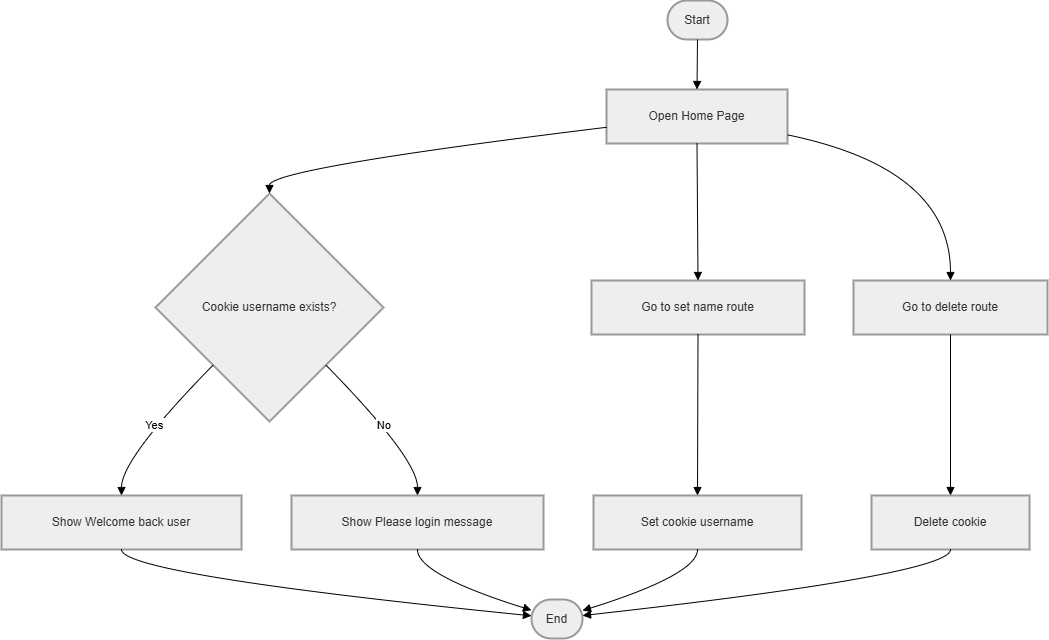

The diagram above was exported from draw.io. Its source (the exported page's mxGraphModel, read from the mxfile embedded in the PNG):
<mxGraphModel dx="3473" dy="1873" grid="1" gridSize="10" guides="1" tooltips="1" connect="1" arrows="1" fold="1" page="1" pageScale="1" pageWidth="850" pageHeight="1100" background="#ffffff" math="0" shadow="0">
  <root>
    <mxCell id="0" />
    <mxCell id="1" parent="0" />
    <mxCell id="IpbS_6vLVLbGKWiW8vTm-1" parent="1" style="rounded=1;whiteSpace=wrap;arcSize=50;strokeWidth=2;fillColor=light-dark(#eeeeee,#1f2020);strokeColor=light-dark(#999999,#cccccc);fontColor=light-dark(#333333,#cccccc);" value="Start" vertex="1">
      <mxGeometry height="39" width="60" x="686" y="20" as="geometry" />
    </mxCell>
    <mxCell id="IpbS_6vLVLbGKWiW8vTm-2" parent="1" style="whiteSpace=wrap;strokeWidth=2;fillColor=light-dark(#eeeeee,#1f2020);strokeColor=light-dark(#999999,#cccccc);fontColor=light-dark(#333333,#cccccc);" value="Open Home Page" vertex="1">
      <mxGeometry height="54" width="181" x="625" y="109" as="geometry" />
    </mxCell>
    <mxCell id="IpbS_6vLVLbGKWiW8vTm-3" parent="1" style="rhombus;strokeWidth=2;whiteSpace=wrap;fillColor=light-dark(#eeeeee,#1f2020);strokeColor=light-dark(#999999,#cccccc);fontColor=light-dark(#333333,#cccccc);" value="Cookie username exists?" vertex="1">
      <mxGeometry height="228" width="228" x="174" y="213" as="geometry" />
    </mxCell>
    <mxCell id="IpbS_6vLVLbGKWiW8vTm-4" parent="1" style="whiteSpace=wrap;strokeWidth=2;fillColor=light-dark(#eeeeee,#1f2020);strokeColor=light-dark(#999999,#cccccc);fontColor=light-dark(#333333,#cccccc);" value="Show Welcome back user" vertex="1">
      <mxGeometry height="54" width="240" x="20" y="515" as="geometry" />
    </mxCell>
    <mxCell id="IpbS_6vLVLbGKWiW8vTm-5" parent="1" style="whiteSpace=wrap;strokeWidth=2;fillColor=light-dark(#eeeeee,#1f2020);strokeColor=light-dark(#999999,#cccccc);fontColor=light-dark(#333333,#cccccc);" value="Show Please login message" vertex="1">
      <mxGeometry height="54" width="252" x="310" y="515" as="geometry" />
    </mxCell>
    <mxCell id="IpbS_6vLVLbGKWiW8vTm-6" parent="1" style="whiteSpace=wrap;strokeWidth=2;fillColor=light-dark(#eeeeee,#1f2020);strokeColor=light-dark(#999999,#cccccc);fontColor=light-dark(#333333,#cccccc);" value="Go to set name route" vertex="1">
      <mxGeometry height="54" width="213" x="610" y="300" as="geometry" />
    </mxCell>
    <mxCell id="IpbS_6vLVLbGKWiW8vTm-7" parent="1" style="whiteSpace=wrap;strokeWidth=2;fillColor=light-dark(#eeeeee,#1f2020);strokeColor=light-dark(#999999,#cccccc);fontColor=light-dark(#333333,#cccccc);" value="Set cookie username" vertex="1">
      <mxGeometry height="54" width="208" x="612" y="515" as="geometry" />
    </mxCell>
    <mxCell id="IpbS_6vLVLbGKWiW8vTm-8" parent="1" style="whiteSpace=wrap;strokeWidth=2;fillColor=light-dark(#eeeeee,#1f2020);strokeColor=light-dark(#999999,#cccccc);fontColor=light-dark(#333333,#cccccc);" value="Go to delete route" vertex="1">
      <mxGeometry height="54" width="194" x="872" y="300" as="geometry" />
    </mxCell>
    <mxCell id="IpbS_6vLVLbGKWiW8vTm-9" parent="1" style="whiteSpace=wrap;strokeWidth=2;fillColor=light-dark(#eeeeee,#1f2020);strokeColor=light-dark(#999999,#cccccc);fontColor=light-dark(#333333,#cccccc);" value="Delete cookie" vertex="1">
      <mxGeometry height="54" width="158" x="890" y="515" as="geometry" />
    </mxCell>
    <mxCell id="IpbS_6vLVLbGKWiW8vTm-10" parent="1" style="rounded=1;whiteSpace=wrap;arcSize=50;strokeWidth=2;fillColor=light-dark(#eeeeee,#1f2020);strokeColor=light-dark(#999999,#cccccc);fontColor=light-dark(#333333,#cccccc);" value="End" vertex="1">
      <mxGeometry height="39" width="51" x="550" y="619" as="geometry" />
    </mxCell>
    <mxCell id="IpbS_6vLVLbGKWiW8vTm-11" edge="1" parent="1" source="IpbS_6vLVLbGKWiW8vTm-1" style="curved=1;startArrow=none;endArrow=block;exitX=0.5;exitY=1;entryX=0.5;entryY=0;rounded=0;" target="IpbS_6vLVLbGKWiW8vTm-2" value="">
      <mxGeometry relative="1" as="geometry">
        <Array as="points" />
      </mxGeometry>
    </mxCell>
    <mxCell id="IpbS_6vLVLbGKWiW8vTm-12" edge="1" parent="1" source="IpbS_6vLVLbGKWiW8vTm-2" style="curved=1;startArrow=none;endArrow=block;exitX=0;exitY=0.7;entryX=0.5;entryY=0;rounded=0;" target="IpbS_6vLVLbGKWiW8vTm-3" value="">
      <mxGeometry relative="1" as="geometry">
        <Array as="points">
          <mxPoint x="288" y="188" />
        </Array>
      </mxGeometry>
    </mxCell>
    <mxCell id="IpbS_6vLVLbGKWiW8vTm-13" edge="1" parent="1" source="IpbS_6vLVLbGKWiW8vTm-3" style="curved=1;startArrow=none;endArrow=block;exitX=0.01;exitY=1;entryX=0.5;entryY=-0.01;rounded=0;" target="IpbS_6vLVLbGKWiW8vTm-4" value="Yes">
      <mxGeometry relative="1" as="geometry">
        <Array as="points">
          <mxPoint x="140" y="478" />
        </Array>
      </mxGeometry>
    </mxCell>
    <mxCell id="IpbS_6vLVLbGKWiW8vTm-14" edge="1" parent="1" source="IpbS_6vLVLbGKWiW8vTm-4" style="curved=1;startArrow=none;endArrow=block;exitX=0.5;exitY=0.99;entryX=0.01;entryY=0.42;rounded=0;" target="IpbS_6vLVLbGKWiW8vTm-10" value="">
      <mxGeometry relative="1" as="geometry">
        <Array as="points">
          <mxPoint x="140" y="594" />
        </Array>
      </mxGeometry>
    </mxCell>
    <mxCell id="IpbS_6vLVLbGKWiW8vTm-15" edge="1" parent="1" source="IpbS_6vLVLbGKWiW8vTm-3" style="curved=1;startArrow=none;endArrow=block;exitX=0.99;exitY=1;entryX=0.5;entryY=-0.01;rounded=0;" target="IpbS_6vLVLbGKWiW8vTm-5" value="No">
      <mxGeometry relative="1" as="geometry">
        <Array as="points">
          <mxPoint x="436" y="478" />
        </Array>
      </mxGeometry>
    </mxCell>
    <mxCell id="IpbS_6vLVLbGKWiW8vTm-16" edge="1" parent="1" source="IpbS_6vLVLbGKWiW8vTm-5" style="curved=1;startArrow=none;endArrow=block;exitX=0.5;exitY=0.99;entryX=0.01;entryY=0.28;rounded=0;" target="IpbS_6vLVLbGKWiW8vTm-10" value="">
      <mxGeometry relative="1" as="geometry">
        <Array as="points">
          <mxPoint x="436" y="594" />
        </Array>
      </mxGeometry>
    </mxCell>
    <mxCell id="IpbS_6vLVLbGKWiW8vTm-17" edge="1" parent="1" source="IpbS_6vLVLbGKWiW8vTm-2" style="curved=1;startArrow=none;endArrow=block;exitX=0.5;exitY=1;entryX=0.5;entryY=0;rounded=0;" target="IpbS_6vLVLbGKWiW8vTm-6" value="">
      <mxGeometry relative="1" as="geometry">
        <Array as="points" />
      </mxGeometry>
    </mxCell>
    <mxCell id="IpbS_6vLVLbGKWiW8vTm-18" edge="1" parent="1" source="IpbS_6vLVLbGKWiW8vTm-6" style="curved=1;startArrow=none;endArrow=block;exitX=0.5;exitY=1;entryX=0.5;entryY=-0.01;rounded=0;" target="IpbS_6vLVLbGKWiW8vTm-7" value="">
      <mxGeometry relative="1" as="geometry">
        <Array as="points" />
      </mxGeometry>
    </mxCell>
    <mxCell id="IpbS_6vLVLbGKWiW8vTm-19" edge="1" parent="1" source="IpbS_6vLVLbGKWiW8vTm-7" style="curved=1;startArrow=none;endArrow=block;exitX=0.5;exitY=0.99;entryX=1.01;entryY=0.28;rounded=0;" target="IpbS_6vLVLbGKWiW8vTm-10" value="">
      <mxGeometry relative="1" as="geometry">
        <Array as="points">
          <mxPoint x="716" y="594" />
        </Array>
      </mxGeometry>
    </mxCell>
    <mxCell id="IpbS_6vLVLbGKWiW8vTm-20" edge="1" parent="1" source="IpbS_6vLVLbGKWiW8vTm-2" style="curved=1;startArrow=none;endArrow=block;exitX=1;exitY=0.84;entryX=0.5;entryY=0;rounded=0;" target="IpbS_6vLVLbGKWiW8vTm-8" value="">
      <mxGeometry relative="1" as="geometry">
        <Array as="points">
          <mxPoint x="969" y="188" />
        </Array>
      </mxGeometry>
    </mxCell>
    <mxCell id="IpbS_6vLVLbGKWiW8vTm-21" edge="1" parent="1" source="IpbS_6vLVLbGKWiW8vTm-8" style="curved=1;startArrow=none;endArrow=block;exitX=0.5;exitY=1;entryX=0.5;entryY=-0.01;rounded=0;" target="IpbS_6vLVLbGKWiW8vTm-9" value="">
      <mxGeometry relative="1" as="geometry">
        <Array as="points" />
      </mxGeometry>
    </mxCell>
    <mxCell id="IpbS_6vLVLbGKWiW8vTm-22" edge="1" parent="1" source="IpbS_6vLVLbGKWiW8vTm-9" style="curved=1;startArrow=none;endArrow=block;exitX=0.5;exitY=0.99;entryX=1.01;entryY=0.41;rounded=0;" target="IpbS_6vLVLbGKWiW8vTm-10" value="">
      <mxGeometry relative="1" as="geometry">
        <Array as="points">
          <mxPoint x="969" y="594" />
        </Array>
      </mxGeometry>
    </mxCell>
  </root>
</mxGraphModel>